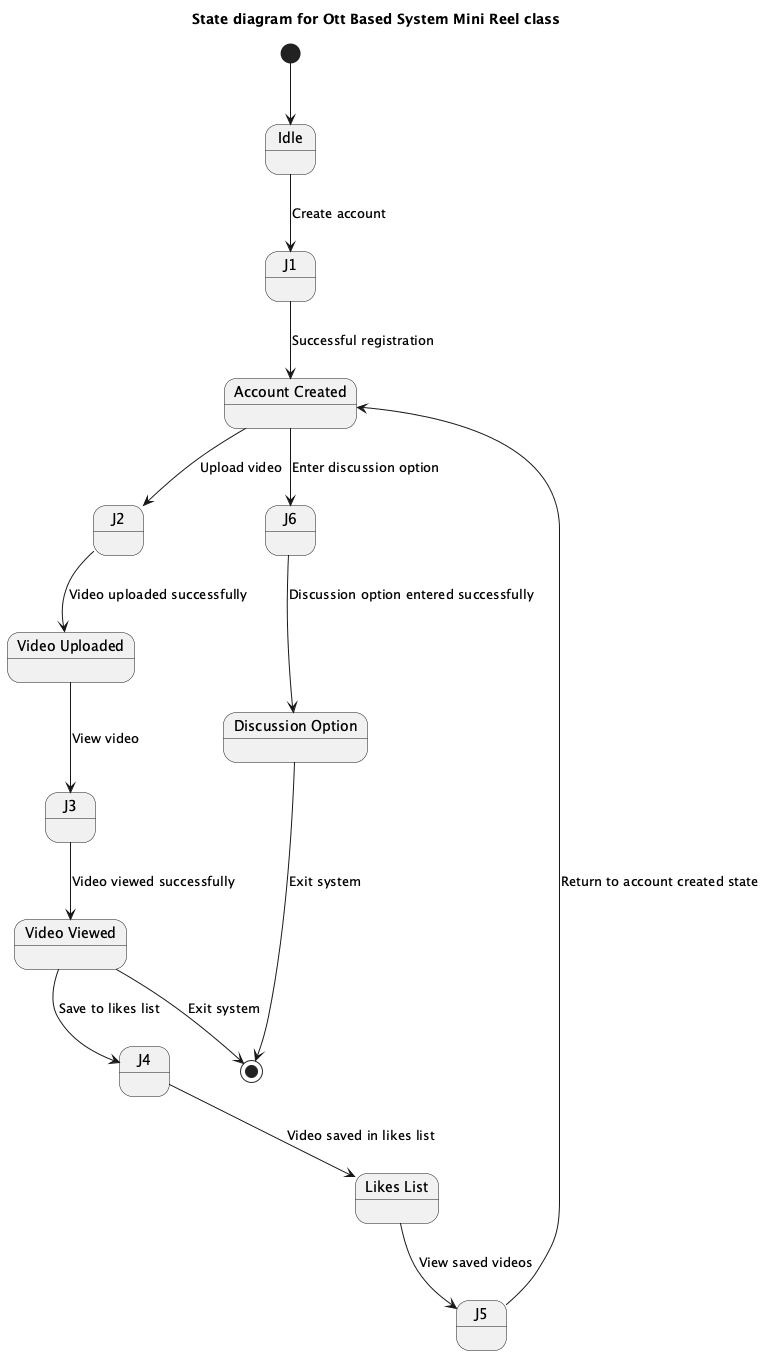

The diagram above was rendered by PlantUML. Its source (embedded in the PNG):
@startuml
title State diagram for Ott Based System Mini Reel class

[*] --> Idle

state "Idle" as Idle
state "Account Created" as AccountCreated
state "Video Uploaded" as VideoUploaded
state "Video Viewed" as VideoViewed
state "Likes List" as LikesList
state "Discussion Option" as DiscussionOption

Idle --> J1 : Create account
J1 --> AccountCreated : Successful registration
AccountCreated --> J2 : Upload video
J2 --> VideoUploaded : Video uploaded successfully
VideoUploaded --> J3 : View video
J3 --> VideoViewed : Video viewed successfully
VideoViewed --> J4 : Save to likes list
J4 --> LikesList : Video saved in likes list
LikesList --> J5 : View saved videos
J5 --> AccountCreated : Return to account created state

AccountCreated --> J6 : Enter discussion option
J6 --> DiscussionOption : Discussion option entered successfully

VideoViewed --> [*] : Exit system

DiscussionOption --> [*] : Exit system

@enduml